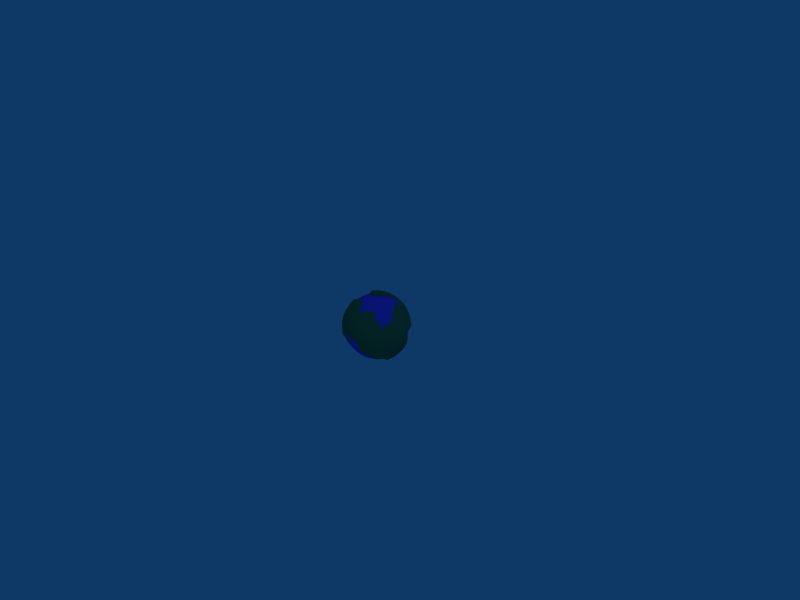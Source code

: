 # Source: mass.blend  (saved by Blender 2.49.2; exported with 4.5.12 LTS)
import bpy
from mathutils import Matrix  # noqa: F401  (used for matrix-valued properties, if any)

bpy.ops.wm.read_factory_settings(use_empty=True)
scene = bpy.context.scene
scene.name = 'Scene'

# ---- collections
col_collection_1 = bpy.data.collections.new('Collection 1'); scene.collection.children.link(col_collection_1)

# ---- materials (node trees are filled in below, after node groups)
mat_material_001 = bpy.data.materials.new('Material.001')
mat_material_001.alpha_threshold = 0.0
mat_material_001.diffuse_color = (0.1471, 0.494, 0.3184, 1.0)
mat_material_001.roughness = 0.5
mat_material_001.line_color = (0.0, 0.0, 0.0, 1.0)
mat_material_002 = bpy.data.materials.new('Material.002')
mat_material_002.alpha_threshold = 0.0
mat_material_002.diffuse_color = (0.2772, 0.2772, 0.9561, 1.0)
mat_material_002.roughness = 0.5
mat_material_002.line_color = (0.0, 0.0, 0.0, 1.0)

# ---- material node trees

# ---- world
world_world = bpy.data.worlds.new('World'); scene.world = world_world
world_world.color = (0.05656, 0.2208, 0.4)
world_world.use_sun_shadow = False
world_world.sun_shadow_jitter_overblur = 0.0
world_world.cycles.sampling_method = 'MANUAL'
world_world.cycles.sample_map_resolution = 256

# ---- cameras
cam_camera = bpy.data.cameras.new('Camera')
cam_camera.passepartout_alpha = 0.2
cam_camera.clip_end = 100.0
cam_camera.lens = 35.0
cam_camera.ortho_scale = 7.314
cam_camera.show_passepartout = False
cam_camera.show_safe_areas = True
cam_camera.dof.focus_distance = 0.0
cam_camera.dof.aperture_fstop = 128.0

# ---- lights
light_lamp = bpy.data.lights.new('Lamp', 'SPOT')
light_lamp.transmission_factor = 0.0
light_lamp.energy = 100.0
light_lamp.shadow_buffer_clip_start = 0.5
light_lamp.shadow_soft_size = 1.0
light_lamp.shadow_maximum_resolution = 0.006
light_lamp.use_absolute_resolution = True
light_lamp.cycles.use_multiple_importance_sampling = False
light_spot = bpy.data.lights.new('Spot', 'POINT')
light_spot.transmission_factor = 0.0
light_spot.cutoff_distance = 30.0
light_spot.energy = 100.0
light_spot.shadow_buffer_clip_start = 1.001
light_spot.shadow_soft_size = 1.0
light_spot.shadow_maximum_resolution = 0.006
light_spot.use_absolute_resolution = True
light_spot.cycles.use_multiple_importance_sampling = False

# ---- meshes
me_sphere = bpy.data.meshes.new('Sphere')
me_sphere.from_pydata([(0.196, 0.0, 1.99), (1.546, 0.0, 1.269), (0.1923, 0.03824, -1.99), (0.3827, 0.07612, -1.962), (0.5694, 0.1133, -1.914), (0.7507, 0.1493, -1.848), (1.007, 0.192, -1.913), (1.186, 0.2275, -1.804), (1.353, 0.2608, -1.677), (1.507, 0.2915, -1.535), (1.647, 0.3193, -1.378), (1.771, 0.344, -1.207), (1.878, 0.3652, -1.025), (1.967, 0.383, -0.8331), (2.037, 0.3969, -0.6333), (2.088, 0.407, -0.4274), (2.118, 0.413, -0.2174), (2.128, 0.4151, -0.005376), (2.118, 0.413, 0.2066), (2.088, 0.407, 0.4166), (2.037, 0.3969, 0.6225), (1.967, 0.383, 0.8224), (1.878, 0.3652, 1.014), (1.771, 0.344, 1.196), (1.647, 0.3193, 1.367), (1.387, 0.2759, 1.414), (1.244, 0.2475, 1.546), (1.09, 0.2168, 1.663), (0.9247, 0.1839, 1.764), (0.7507, 0.1493, 1.848), (0.5694, 0.1133, 1.914), (0.3827, 0.07612, 1.962), (0.1923, 0.03824, 1.99), (0.1811, 0.07502, 1.99), (0.3605, 0.1493, 1.962), (0.5364, 0.2222, 1.914), (0.7071, 0.2929, 1.848), (0.871, 0.3608, 1.764), (1.027, 0.4252, 1.663), (1.172, 0.4855, 1.546), (1.42, 0.5784, 1.524), (1.552, 0.6329, 1.367), (1.669, 0.6813, 1.196), (1.769, 0.7231, 1.014), (1.853, 0.7578, 0.8224), (1.919, 0.7852, 0.6225), (1.967, 0.8049, 0.4166), (1.839, 0.7617, 0.196), (1.848, 0.7654, -2.384e-07), (1.839, 0.7617, -0.196), (1.967, 0.8049, -0.4274), (1.919, 0.7852, -0.6333), (1.853, 0.7578, -0.8331), (1.769, 0.7231, -1.025), (1.669, 0.6813, -1.207), (1.552, 0.6329, -1.378), (1.42, 0.5784, -1.535), (1.275, 0.5182, -1.677), (1.117, 0.453, -1.804), (0.871, 0.3608, -1.764), (0.7071, 0.2929, -1.848), (0.5364, 0.2222, -1.914), (0.3605, 0.1493, -1.962), (0.1811, 0.07502, -1.99), (0.163, 0.1089, -1.99), (0.3244, 0.2168, -1.962), (0.4827, 0.3225, -1.914), (0.6364, 0.4252, -1.848), (0.7839, 0.5238, -1.764), (0.9239, 0.6173, -1.663), (1.055, 0.7049, -1.546), (1.176, 0.7857, -1.414), (1.285, 0.8589, -1.269), (1.502, 0.9923, -1.207), (1.593, 1.053, -1.025), (1.536, 1.027, -0.7654), (1.591, 1.063, -0.5806), (1.631, 1.09, -0.3902), (1.655, 1.106, -0.196), (1.663, 1.111, -2.384e-07), (1.797, 1.189, 0.2066), (1.771, 1.172, 0.4166), (1.728, 1.143, 0.6225), (1.669, 1.103, 0.8224), (1.593, 1.053, 1.014), (1.502, 0.9923, 1.196), (1.397, 0.922, 1.367), (1.279, 0.8428, 1.524), (1.055, 0.7049, 1.546), (0.9239, 0.6173, 1.663), (0.7839, 0.5238, 1.764), (0.6364, 0.4252, 1.848), (0.4827, 0.3225, 1.914), (0.3244, 0.2168, 1.962), (0.163, 0.1089, 1.99), (0.1386, 0.1386, 1.99), (0.2759, 0.2759, 1.962), (0.4105, 0.4105, 1.914), (0.5412, 0.5412, 1.848), (0.6667, 0.6667, 1.764), (0.7857, 0.7857, 1.663), (0.8972, 0.8972, 1.546), (1.0, 1.0, 1.414), (1.189, 1.175, 1.367), (1.279, 1.265, 1.196), (1.356, 1.342, 1.014), (1.42, 1.406, 0.8224), (1.471, 1.457, 0.6225), (1.507, 1.493, 0.4166), (1.529, 1.515, 0.2066), (1.536, 1.523, -0.005376), (1.407, 1.407, -0.196), (1.387, 1.387, -0.3902), (1.353, 1.353, -0.5806), (1.307, 1.307, -0.7654), (1.247, 1.247, -0.9428), (1.176, 1.176, -1.111), (1.093, 1.093, -1.269), (1.0, 1.0, -1.414), (0.8972, 0.8972, -1.546), (0.7857, 0.7857, -1.663), (0.6667, 0.6667, -1.764), (0.5412, 0.5412, -1.848), (0.4105, 0.4105, -1.914), (0.2759, 0.2759, -1.962), (0.1386, 0.1386, -1.99), (-1.135e-06, -1.135e-06, -2.0), (0.1089, 0.163, -1.99), (0.2168, 0.3244, -1.962), (0.3225, 0.4827, -1.914), (0.4252, 0.6364, -1.848), (0.5238, 0.7839, -1.764), (0.6173, 0.9239, -1.663), (0.7049, 1.055, -1.546), (0.7857, 1.176, -1.414), (0.8589, 1.285, -1.269), (0.9239, 1.383, -1.111), (0.9799, 1.467, -0.9428), (1.027, 1.536, -0.7654), (1.063, 1.591, -0.5806), (1.09, 1.631, -0.3902), (1.106, 1.655, -0.196), (1.111, 1.663, -2.384e-07), (1.203, 1.783, 0.2066), (1.186, 1.757, 0.4166), (1.157, 1.714, 0.6225), (1.117, 1.655, 0.8224), (1.067, 1.579, 1.014), (1.006, 1.488, 1.196), (0.8589, 1.285, 1.269), (0.7857, 1.176, 1.414), (0.7049, 1.055, 1.546), (0.6173, 0.9239, 1.663), (0.5238, 0.7839, 1.764), (0.4252, 0.6364, 1.848), (0.3225, 0.4827, 1.914), (0.2168, 0.3244, 1.962), (0.1089, 0.163, 1.99), (0.07502, 0.1811, 1.99), (0.1685, 0.383, 2.116), (0.2222, 0.5364, 1.914), (0.2929, 0.7071, 1.848), (0.3608, 0.871, 1.764), (0.4252, 1.027, 1.663), (0.4855, 1.172, 1.546), (0.5412, 1.307, 1.414), (0.6469, 1.538, 1.367), (0.6953, 1.655, 1.196), (0.737, 1.755, 1.014), (0.7717, 1.839, 0.8224), (0.7991, 1.905, 0.6225), (0.8189, 1.953, 0.4166), (0.7617, 1.839, 0.196), (0.7654, 1.848, -2.384e-07), (0.7617, 1.839, -0.196), (0.7507, 1.812, -0.3902), (0.7324, 1.768, -0.5806), (0.7071, 1.707, -0.7654), (0.737, 1.755, -1.025), (0.6953, 1.655, -1.207), (0.6469, 1.538, -1.378), (0.5412, 1.307, -1.414), (0.5321, 1.261, -1.677), (0.4252, 1.027, -1.663), (0.3608, 0.871, -1.764), (0.2929, 0.7071, -1.848), (0.2222, 0.5364, -1.914), (0.1493, 0.3605, -1.962), (0.07502, 0.1811, -1.99), (0.03824, 0.1923, -1.99), (0.07612, 0.3827, -1.962), (0.1133, 0.5694, -1.914), (0.1493, 0.7507, -1.848), (0.1839, 0.9247, -1.764), (0.2415, 1.172, -1.804), (0.2747, 1.339, -1.677), (0.3054, 1.493, -1.535), (0.3332, 1.633, -1.378), (0.3579, 1.757, -1.207), (0.3792, 1.864, -1.025), (0.3969, 1.953, -0.8331), (0.3734, 1.877, -0.5806), (0.3827, 1.924, -0.3902), (0.3883, 1.952, -0.196), (0.3902, 1.962, -2.384e-07), (0.427, 2.104, 0.2066), (0.4209, 2.074, 0.4166), (0.4108, 2.023, 0.6225), (0.3969, 1.953, 0.8224), (0.3792, 1.864, 1.014), (0.3579, 1.757, 1.196), (0.3332, 1.633, 1.367), (0.3054, 1.493, 1.524), (0.2747, 1.339, 1.667), (0.2168, 1.09, 1.663), (0.1839, 0.9247, 1.764), (0.1685, 0.8049, 1.993), (0.1295, 0.6089, 2.064), (0.08935, 0.407, 2.116), (0.04839, 0.201, 2.147), (0.007025, 0.2051, 2.147), (0.007025, 0.4151, 2.116), (0.007025, 0.621, 2.064), (0.007025, 0.8208, 1.993), (0.007024, 1.013, 1.902), (0.007024, 1.195, 1.793), (0.007025, 1.365, 1.667), (0.007025, 1.523, 1.524), (0.007024, 1.665, 1.367), (0.007024, 1.792, 1.196), (0.007025, 1.901, 1.014), (0.007025, 1.991, 0.8224), (0.007024, 2.063, 0.6225), (0.007024, 2.115, 0.4166), (0.007025, 2.146, 0.2066), (0.007024, 2.156, -0.005376), (2.98e-08, 1.99, -0.196), (-1.788e-07, 1.962, -0.3902), (-2.98e-08, 1.914, -0.5806), (0.007025, 1.991, -0.8331), (0.007024, 1.901, -1.025), (0.007025, 1.792, -1.207), (0.007024, 1.665, -1.378), (0.007024, 1.523, -1.535), (0.007024, 1.365, -1.677), (0.007025, 1.195, -1.804), (0.007024, 1.013, -1.913), (0.007025, 0.8208, -2.004), (-1.49e-08, 0.5806, -1.914), (-1.49e-08, 0.3902, -1.962), (-1.118e-08, 0.196, -1.99), (-0.03824, 0.1923, -1.99), (-0.07612, 0.3827, -1.962), (-0.1133, 0.5694, -1.914), (-0.1545, 0.8049, -2.004), (-0.1919, 0.9931, -1.913), (-0.2274, 1.172, -1.804), (-0.2607, 1.339, -1.677), (-0.2914, 1.493, -1.535), (-0.3192, 1.633, -1.378), (-0.3438, 1.757, -1.207), (-0.3651, 1.864, -1.025), (-0.3605, 1.812, -0.7654), (-0.3734, 1.877, -0.5806), (-0.3827, 1.924, -0.3902), (-0.3883, 1.952, -0.196), (-0.4149, 2.115, -0.005376), (-0.4129, 2.104, 0.2066), (-0.4068, 2.074, 0.4166), (-0.3968, 2.023, 0.6225), (-0.3828, 1.953, 0.8224), (-0.3651, 1.864, 1.014), (-0.3438, 1.757, 1.196), (-0.3192, 1.633, 1.367), (-0.2914, 1.493, 1.524), (-0.2607, 1.339, 1.667), (-0.2274, 1.172, 1.793), (-0.1919, 0.9931, 1.902), (-0.1545, 0.8049, 1.993), (-0.1155, 0.6089, 2.064), (-0.0753, 0.407, 2.116), (-0.03434, 0.201, 2.147), (-0.07411, 0.189, 2.147), (-0.1545, 0.383, 2.116), (-0.2333, 0.5732, 2.064), (-0.3097, 0.7578, 1.993), (-0.3832, 0.9351, 1.902), (-0.4528, 1.103, 1.793), (-0.5181, 1.261, 1.667), (-0.5783, 1.406, 1.524), (-0.6328, 1.538, 1.367), (-0.6812, 1.655, 1.196), (-0.723, 1.755, 1.014), (-0.7577, 1.839, 0.8224), (-0.7851, 1.905, 0.6225), (-0.8048, 1.953, 0.4166), (-0.8167, 1.982, 0.2066), (-0.8207, 1.991, -0.005376), (-0.7617, 1.839, -0.196), (-0.7507, 1.812, -0.3902), (-0.7324, 1.768, -0.5806), (-0.7071, 1.707, -0.7654), (-0.675, 1.63, -0.9428), (-0.6812, 1.655, -1.207), (-0.6328, 1.538, -1.378), (-0.5783, 1.406, -1.535), (-0.5181, 1.261, -1.677), (-0.4528, 1.103, -1.804), (-0.3832, 0.9351, -1.913), (-0.3097, 0.7578, -2.004), (-0.2222, 0.5364, -1.914), (-0.1493, 0.3605, -1.962), (-0.07502, 0.1811, -1.99), (-0.1089, 0.163, -1.99), (-0.2168, 0.3244, -1.962), (-0.3225, 0.4827, -1.914), (-0.4528, 0.6813, -2.004), (-0.5594, 0.8409, -1.913), (-0.6606, 0.9923, -1.804), (-0.7553, 1.134, -1.677), (-0.8427, 1.265, -1.535), (-0.9219, 1.383, -1.378), (-0.9921, 1.488, -1.207), (-0.9799, 1.467, -0.9428), (-1.027, 1.536, -0.7654), (-1.063, 1.591, -0.5806), (-1.09, 1.631, -0.3902), (-1.189, 1.783, -0.2174), (-1.195, 1.792, -0.005376), (-1.189, 1.783, 0.2066), (-1.172, 1.757, 0.4166), (-1.143, 1.714, 0.6225), (-1.103, 1.655, 0.8224), (-1.053, 1.579, 1.014), (-0.9921, 1.488, 1.196), (-0.9219, 1.383, 1.367), (-0.8427, 1.265, 1.524), (-0.7553, 1.134, 1.667), (-0.6606, 0.9923, 1.793), (-0.5594, 0.8409, 1.902), (-0.4528, 0.6813, 1.993), (-0.3418, 0.5152, 2.064), (-0.2274, 0.344, 2.116), (-0.1108, 0.1694, 2.147), (-0.1429, 0.143, 2.147), (-0.2914, 0.2915, 2.116), (-0.437, 0.4371, 2.064), (-0.5783, 0.5784, 1.993), (-0.714, 0.7141, 1.902), (-0.8427, 0.8428, 1.793), (-0.8972, 0.8972, 1.546), (-1.0, 1.0, 1.414), (-1.093, 1.093, 1.269), (-1.176, 1.176, 1.111), (-1.247, 1.247, 0.9428), (-1.307, 1.307, 0.7654), (-1.457, 1.457, 0.6225), (-1.493, 1.493, 0.4166), (-1.515, 1.515, 0.2066), (-1.522, 1.523, -0.005376), (-1.515, 1.515, -0.2174), (-1.387, 1.387, -0.3902), (-1.353, 1.353, -0.5806), (-1.307, 1.307, -0.7654), (-1.247, 1.247, -0.9428), (-1.265, 1.265, -1.207), (-1.175, 1.175, -1.378), (-1.074, 1.075, -1.535), (-0.9632, 0.9634, -1.677), (-0.8427, 0.8428, -1.804), (-0.714, 0.7141, -1.913), (-0.5783, 0.5784, -2.004), (-0.4105, 0.4105, -1.914), (-0.2759, 0.2759, -1.962), (-0.1386, 0.1386, -1.99), (-0.163, 0.1089, -1.99), (-0.3244, 0.2168, -1.962), (-0.4827, 0.3225, -1.914), (-0.6812, 0.453, -2.004), (-0.8408, 0.5596, -1.913), (-0.9921, 0.6607, -1.804), (-1.134, 0.7554, -1.677), (-1.265, 0.8428, -1.535), (-1.383, 0.922, -1.378), (-1.383, 0.9239, -1.111), (-1.467, 0.9799, -0.9428), (-1.536, 1.027, -0.7654), (-1.591, 1.063, -0.5806), (-1.631, 1.09, -0.3902), (-1.783, 1.189, -0.2174), (-1.791, 1.195, -0.005376), (-1.783, 1.189, 0.2066), (-1.757, 1.172, 0.4166), (-1.714, 1.143, 0.6225), (-1.655, 1.103, 0.8224), (-1.467, 0.9799, 0.9428), (-1.383, 0.9239, 1.111), (-1.285, 0.8589, 1.269), (-1.176, 0.7857, 1.414), (-1.055, 0.7049, 1.546), (-0.9239, 0.6173, 1.663), (-0.8408, 0.5596, 1.902), (-0.6812, 0.453, 1.993), (-0.515, 0.3419, 2.064), (-0.3438, 0.2275, 2.116), (-0.1693, 0.1109, 2.147), (-0.1888, 0.07423, 2.147), (-0.3828, 0.1546, 2.116), (-0.5731, 0.2334, 2.064), (-0.7577, 0.3099, 1.993), (-0.871, 0.3608, 1.764), (-1.027, 0.4252, 1.663), (-1.172, 0.4855, 1.546), (-1.307, 0.5412, 1.414), (-1.428, 0.5916, 1.269), (-1.655, 0.6813, 1.196), (-1.755, 0.7231, 1.014), (-1.839, 0.7578, 0.8224), (-1.905, 0.7852, 0.6225), (-1.953, 0.8049, 0.4166), (-1.982, 0.8168, 0.2066), (-1.991, 0.8208, -0.005376), (-1.982, 0.8168, -0.2174), (-1.812, 0.7507, -0.3902), (-1.768, 0.7324, -0.5806), (-1.707, 0.7071, -0.7654), (-1.63, 0.675, -0.9428), (-1.655, 0.6813, -1.207), (-1.538, 0.6329, -1.378), (-1.406, 0.5784, -1.535), (-1.261, 0.5182, -1.677), (-1.103, 0.453, -1.804), (-0.935, 0.3833, -1.913), (-0.7071, 0.2929, -1.848), (-0.5364, 0.2222, -1.914), (-0.3605, 0.1493, -1.962), (-0.1811, 0.07502, -1.99), (-0.1923, 0.03824, -1.99), (-0.3827, 0.07612, -1.962), (-0.5694, 0.1133, -1.914), (-0.7507, 0.1493, -1.848), (-0.993, 0.192, -1.913), (-1.172, 0.2275, -1.804), (-1.339, 0.2608, -1.677), (-1.493, 0.2915, -1.535), (-1.633, 0.3193, -1.378), (-1.757, 0.344, -1.207), (-1.864, 0.3652, -1.025), (-1.953, 0.383, -0.8331), (-2.023, 0.3969, -0.6333), (-2.074, 0.407, -0.4274), (-2.104, 0.413, -0.2174), (-2.114, 0.4151, -0.005376), (-2.104, 0.413, 0.2066), (-2.074, 0.407, 0.4166), (-2.023, 0.3969, 0.6225), (-1.953, 0.383, 0.8224), (-1.864, 0.3652, 1.014), (-1.757, 0.344, 1.196), (-1.633, 0.3193, 1.367), (-1.387, 0.2759, 1.414), (-1.244, 0.2475, 1.546), (-1.09, 0.2168, 1.663), (-0.9247, 0.1839, 1.764), (-0.7507, 0.1493, 1.848), (-0.5694, 0.1133, 1.914), (-0.4068, 0.07542, 2.116), (-0.2009, 0.03446, 2.147), (-0.196, -1.863e-08, 1.99), (-0.3902, -1.49e-08, 1.962), (-0.5806, -5.215e-08, 1.914), (-0.7654, -1.043e-07, 1.848), (-0.9428, -1.192e-07, 1.764), (-1.111, -1.937e-07, 1.663), (-1.269, -2.98e-08, 1.546), (-1.414, -2.98e-08, 1.414), (-1.546, -2.086e-07, 1.269), (-1.791, -0.006901, 1.196), (-1.901, -0.006901, 1.014), (-1.991, -0.006901, 0.8224), (-2.063, -0.006901, 0.6225), (-2.114, -0.006901, 0.4166), (-2.146, -0.006901, 0.2066), (-2.156, -0.006901, -0.005376), (-2.146, -0.006901, -0.2174), (-2.114, -0.006901, -0.4274), (-2.063, -0.006901, -0.6333), (-1.991, -0.006901, -0.8331), (-1.901, -0.006901, -1.025), (-1.791, -0.006901, -1.207), (-1.665, -0.006901, -1.378), (-1.522, -0.006901, -1.535), (-1.365, -0.006901, -1.677), (-1.195, -0.006901, -1.804), (-1.013, -0.006901, -1.913), (-0.7654, -5.96e-08, -1.848), (-0.5806, -5.96e-08, -1.914), (-0.3902, -4.47e-08, -1.962), (-0.196, -2.98e-08, -1.99), (-0.1923, -0.03824, -1.99), (-0.3827, -0.07612, -1.962), (-0.5694, -0.1133, -1.914), (-0.8048, -0.1684, -2.004), (-0.993, -0.2058, -1.913), (-1.172, -0.2413, -1.804), (-1.339, -0.2746, -1.677), (-1.493, -0.3053, -1.535), (-1.633, -0.3331, -1.378), (-1.757, -0.3578, -1.207), (-1.864, -0.379, -1.025), (-1.953, -0.3968, -0.8331), (-2.023, -0.4107, -0.6333), (-2.074, -0.4208, -0.4274), (-2.104, -0.4268, -0.2174), (-2.114, -0.4289, -0.005376), (-2.104, -0.4268, 0.2066), (-2.074, -0.4208, 0.4166), (-2.023, -0.4107, 0.6225), (-1.953, -0.3968, 0.8224), (-1.73, -0.3441, 0.9428), (-1.631, -0.3244, 1.111), (-1.516, -0.3016, 1.269), (-1.387, -0.2759, 1.414), (-1.244, -0.2475, 1.546), (-1.09, -0.2168, 1.663), (-0.9247, -0.1839, 1.764), (-0.7507, -0.1493, 1.848), (-0.5694, -0.1133, 1.914), (-0.3827, -0.07612, 1.962), (-0.1923, -0.03824, 1.99), (-0.1811, -0.07502, 1.99), (-0.3605, -0.1493, 1.962), (-0.5364, -0.2222, 1.914), (-0.7071, -0.2929, 1.848), (-0.871, -0.3608, 1.764), (-1.027, -0.4252, 1.663), (-1.172, -0.4855, 1.546), (-1.307, -0.5412, 1.414), (-1.428, -0.5916, 1.269), (-1.536, -0.6364, 1.111), (-1.63, -0.675, 0.9428), (-1.707, -0.7071, 0.7654), (-1.768, -0.7324, 0.5806), (-1.953, -0.8187, 0.4166), (-1.982, -0.8306, 0.2066), (-1.991, -0.8346, -0.005376), (-1.982, -0.8306, -0.2174), (-1.953, -0.8187, -0.4274), (-1.905, -0.799, -0.6333), (-1.839, -0.7716, -0.8331), (-1.755, -0.7369, -1.025), (-1.655, -0.6951, -1.207), (-1.538, -0.6467, -1.378), (-1.406, -0.5922, -1.535), (-1.261, -0.532, -1.677), (-1.103, -0.4668, -1.804), (-0.871, -0.3608, -1.764), (-0.7577, -0.3237, -2.004), (-0.5364, -0.2222, -1.914), (-0.3605, -0.1493, -1.962), (-0.1811, -0.07502, -1.99), (-0.163, -0.1089, -1.99), (-0.3244, -0.2168, -1.962), (-0.4827, -0.3225, -1.914), (-0.6812, -0.4668, -2.004), (-0.7839, -0.5238, -1.764), (-0.9239, -0.6173, -1.663), (-1.134, -0.7692, -1.677), (-1.265, -0.8566, -1.535), (-1.383, -0.9358, -1.378), (-1.488, -1.006, -1.207), (-1.579, -1.067, -1.025), (-1.655, -1.117, -0.8331), (-1.714, -1.157, -0.6333), (-1.757, -1.185, -0.4274), (-1.783, -1.203, -0.2174), (-1.791, -1.209, -0.005376), (-1.783, -1.203, 0.2066), (-1.757, -1.185, 0.4166), (-1.591, -1.063, 0.5806), (-1.536, -1.027, 0.7654), (-1.467, -0.9799, 0.9428), (-1.383, -0.9239, 1.111), (-1.383, -0.9358, 1.367), (-1.265, -0.8566, 1.524), (-1.134, -0.7692, 1.667), (-0.9239, -0.6173, 1.663), (-0.7839, -0.5238, 1.764), (-0.6364, -0.4252, 1.848), (-0.4827, -0.3225, 1.914), (-0.3244, -0.2168, 1.962), (-0.163, -0.1089, 1.99), (-0.1386, -0.1386, 1.99), (-0.2759, -0.2759, 1.962), (-0.4105, -0.4105, 1.914), (-0.5412, -0.5412, 1.848), (-0.6667, -0.6667, 1.764), (-0.8427, -0.8566, 1.793), (-0.9632, -0.9772, 1.667), (-1.074, -1.088, 1.524), (-1.175, -1.189, 1.367), (-1.265, -1.279, 1.196), (-1.342, -1.356, 1.014), (-1.406, -1.42, 0.8224), (-1.457, -1.47, 0.6225), (-1.493, -1.507, 0.4166), (-1.515, -1.529, 0.2066), (-1.522, -1.536, -0.005376), (-1.515, -1.529, -0.2174), (-1.493, -1.507, -0.4274), (-1.457, -1.47, -0.6333), (-1.406, -1.42, -0.8331), (-1.342, -1.356, -1.025), (-1.265, -1.279, -1.207), (-1.175, -1.189, -1.378), (-1.074, -1.088, -1.535), (-0.9632, -0.9772, -1.677), (-0.7857, -0.7857, -1.663), (-0.714, -0.7279, -1.913), (-0.5412, -0.5412, -1.848), (-0.4105, -0.4105, -1.914), (-0.2759, -0.2759, -1.962), (-0.1386, -0.1386, -1.99), (-0.1089, -0.163, -1.99), (-0.2168, -0.3244, -1.962), (-0.3225, -0.4827, -1.914), (-0.4252, -0.6364, -1.848), (-0.5238, -0.7839, -1.764), (-0.6173, -0.9239, -1.663), (-0.7049, -1.055, -1.546), (-0.7857, -1.176, -1.414), (-0.8589, -1.285, -1.269), (-0.9239, -1.383, -1.111), (-0.9799, -1.467, -0.9428), (-1.027, -1.536, -0.7654), (-1.063, -1.591, -0.5806), (-1.172, -1.771, -0.4274), (-1.189, -1.797, -0.2174), (-1.195, -1.805, -0.005376), (-1.189, -1.797, 0.2066), (-1.172, -1.771, 0.4166), (-1.143, -1.728, 0.6225), (-1.103, -1.668, 0.8224), (-1.053, -1.593, 1.014), (-0.9921, -1.502, 1.196), (-0.9219, -1.397, 1.367), (-0.8427, -1.279, 1.524), (-0.7553, -1.148, 1.667), (-0.6606, -1.006, 1.793), (-0.5238, -0.7839, 1.764), (-0.4252, -0.6364, 1.848), (-0.3225, -0.4827, 1.914), (-0.2168, -0.3244, 1.962), (-0.1089, -0.163, 1.99), (-0.07502, -0.1811, 1.99), (-0.1493, -0.3605, 1.962), (-0.2222, -0.5364, 1.914), (-0.2929, -0.7071, 1.848), (-0.3608, -0.871, 1.764), (-0.4528, -1.117, 1.793), (-0.5181, -1.275, 1.667), (-0.5783, -1.42, 1.524), (-0.6328, -1.552, 1.367), (-0.6812, -1.668, 1.196), (-0.723, -1.769, 1.014), (-0.7577, -1.853, 0.8224), (-0.7851, -1.919, 0.6225), (-0.8048, -1.967, 0.4166), (-0.8167, -1.996, 0.2066), (-0.7654, -1.848, -2.384e-07), (-0.7617, -1.839, -0.196), (-0.7507, -1.812, -0.3902), (-0.7324, -1.768, -0.5806), (-0.7071, -1.707, -0.7654), (-0.675, -1.63, -0.9428), (-0.6364, -1.536, -1.111), (-0.5916, -1.428, -1.269), (-0.5412, -1.307, -1.414), (-0.4855, -1.172, -1.546), (-0.4252, -1.027, -1.663), (-0.3608, -0.871, -1.764), (-0.2929, -0.7071, -1.848), (-0.2222, -0.5364, -1.914), (-0.1493, -0.3605, -1.962), (-0.07502, -0.1811, -1.99), (-0.03824, -0.1923, -1.99), (-0.07612, -0.3827, -1.962), (-0.1133, -0.5694, -1.914), (-0.1493, -0.7507, -1.848), (-0.1839, -0.9247, -1.764), (-0.2168, -1.09, -1.663), (-0.2475, -1.244, -1.546), (-0.2759, -1.387, -1.414), (-0.3016, -1.516, -1.269), (-0.3244, -1.631, -1.111), (-0.3441, -1.73, -0.9428), (-0.3605, -1.812, -0.7654), (-0.3734, -1.877, -0.5806), (-0.3827, -1.924, -0.3902), (-0.3883, -1.952, -0.196), (-0.3902, -1.962, -2.384e-07), (-0.3883, -1.952, 0.196), (-0.4068, -2.088, 0.4166), (-0.3968, -2.037, 0.6225), (-0.3828, -1.967, 0.8224), (-0.3651, -1.878, 1.014), (-0.3438, -1.771, 1.196), (-0.3192, -1.647, 1.367), (-0.2914, -1.507, 1.524), (-0.2607, -1.353, 1.667), (-0.2168, -1.09, 1.663), (-0.1839, -0.9247, 1.764), (-0.1493, -0.7507, 1.848), (-0.1133, -0.5694, 1.914), (-0.07612, -0.3827, 1.962), (-0.03824, -0.1923, 1.99), (0.0, 0.0, 2.0), (3.725e-08, -0.196, 1.99), (3.725e-08, -0.3902, 1.962), (1.043e-07, -0.5806, 1.914), (1.043e-07, -0.7654, 1.848), (1.937e-07, -0.9428, 1.764), (2.98e-07, -1.111, 1.663), (1.192e-07, -1.269, 1.546), (5.96e-08, -1.414, 1.414), (2.682e-07, -1.546, 1.269), (0.007025, -1.805, 1.196), (0.007025, -1.914, 1.014), (0.007025, -2.005, 0.8224), (0.007025, -2.077, 0.6225), (0.007025, -2.128, 0.4166), (0.007025, -2.159, 0.2066), (0.007026, -2.17, -0.005376), (3.278e-07, -1.99, -0.196), (5.364e-07, -1.962, -0.3902), (1.192e-07, -1.914, -0.5806), (2.682e-07, -1.848, -0.7654), (2.384e-07, -1.764, -0.9428), (2.384e-07, -1.663, -1.111), (4.172e-07, -1.546, -1.269), (1.788e-07, -1.414, -1.414), (3.576e-07, -1.269, -1.546), (1.937e-07, -1.111, -1.663), (1.043e-07, -0.9428, -1.764), (8.941e-08, -0.7654, -1.848), (8.196e-08, -0.5806, -1.914), (8.196e-08, -0.3902, -1.962), (4.47e-08, -0.196, -1.99), (0.03824, -0.1923, -1.99), (0.07612, -0.3827, -1.962), (0.1133, -0.5694, -1.914), (0.1493, -0.7507, -1.848), (0.1839, -0.9247, -1.764), (0.2168, -1.09, -1.663), (0.2475, -1.244, -1.546), (0.2759, -1.387, -1.414), (0.3016, -1.516, -1.269), (0.3244, -1.631, -1.111), (0.3441, -1.73, -0.9428), (0.3605, -1.812, -0.7654), (0.3734, -1.877, -0.5806), (0.3827, -1.924, -0.3902), (0.3883, -1.952, -0.196), (0.429, -2.128, -0.005376), (0.427, -2.118, 0.2066), (0.4209, -2.088, 0.4166), (0.4108, -2.037, 0.6225), (0.3969, -1.967, 0.8224), (0.3792, -1.878, 1.014), (0.3579, -1.771, 1.196), (0.3332, -1.647, 1.367), (0.2759, -1.387, 1.414), (0.2475, -1.244, 1.546), (0.2168, -1.09, 1.663), (0.1839, -0.9247, 1.764), (0.1493, -0.7507, 1.848), (0.1133, -0.5694, 1.914), (0.07612, -0.3827, 1.962), (0.03824, -0.1923, 1.99), (0.07502, -0.1811, 1.99), (0.1493, -0.3605, 1.962), (0.2222, -0.5364, 1.914), (0.2929, -0.7071, 1.848), (0.3608, -0.871, 1.764), (0.4252, -1.027, 1.663), (0.4855, -1.172, 1.546), (0.5923, -1.42, 1.524), (0.6469, -1.552, 1.367), (0.6953, -1.668, 1.196), (0.737, -1.769, 1.014), (0.7717, -1.853, 0.8224), (0.7991, -1.919, 0.6225), (0.8189, -1.967, 0.4166), (0.8308, -1.996, 0.2066), (0.8348, -2.005, -0.005376), (0.8308, -1.996, -0.2174), (0.8189, -1.967, -0.4274), (0.7991, -1.919, -0.6333), (0.7717, -1.853, -0.8331), (0.675, -1.63, -0.9428), (0.6364, -1.536, -1.111), (0.5916, -1.428, -1.269), (0.5412, -1.307, -1.414), (0.4855, -1.172, -1.546), (0.4252, -1.027, -1.663), (0.3608, -0.871, -1.764), (0.2929, -0.7071, -1.848), (0.2222, -0.5364, -1.914), (0.1493, -0.3605, -1.962), (0.07502, -0.1811, -1.99), (0.1089, -0.163, -1.99), (0.2168, -0.3244, -1.962), (0.3225, -0.4827, -1.914), (0.4252, -0.6364, -1.848), (0.5238, -0.7839, -1.764), (0.6173, -0.9239, -1.663), (0.7049, -1.055, -1.546), (0.7857, -1.176, -1.414), (0.8589, -1.285, -1.269), (0.9239, -1.383, -1.111), (1.067, -1.593, -1.025), (1.117, -1.668, -0.8331), (1.157, -1.728, -0.6333), (1.186, -1.771, -0.4274), (1.203, -1.797, -0.2174), (1.209, -1.805, -0.005376), (1.203, -1.797, 0.2066), (1.186, -1.771, 0.4166), (1.157, -1.728, 0.6225), (1.117, -1.668, 0.8224), (1.067, -1.593, 1.014), (1.006, -1.502, 1.196), (0.9359, -1.397, 1.367), (0.8567, -1.279, 1.524), (0.7049, -1.055, 1.546), (0.6173, -0.9239, 1.663), (0.5238, -0.7839, 1.764), (0.4252, -0.6364, 1.848), (0.3225, -0.4827, 1.914), (0.2168, -0.3244, 1.962), (0.1089, -0.163, 1.99), (0.1386, -0.1386, 1.99), (0.2759, -0.2759, 1.962), (0.4105, -0.4105, 1.914), (0.5412, -0.5412, 1.848), (0.6667, -0.6667, 1.764), (0.7857, -0.7857, 1.663), (0.8972, -0.8972, 1.546), (1.0, -1.0, 1.414), (1.093, -1.093, 1.269), (1.176, -1.176, 1.111), (1.356, -1.356, 1.014), (1.42, -1.42, 0.8224), (1.471, -1.47, 0.6225), (1.507, -1.507, 0.4166), (1.529, -1.529, 0.2066), (1.536, -1.536, -0.005376), (1.529, -1.529, -0.2174), (1.507, -1.507, -0.4274), (1.471, -1.47, -0.6333), (1.42, -1.42, -0.8331), (1.356, -1.356, -1.025), (1.279, -1.279, -1.207), (1.189, -1.189, -1.378), (1.0, -1.0, -1.414), (0.8972, -0.8972, -1.546), (0.7857, -0.7857, -1.663), (0.6667, -0.6667, -1.764), (0.5412, -0.5412, -1.848), (0.4105, -0.4105, -1.914), (0.2759, -0.2759, -1.962), (0.1386, -0.1386, -1.99), (0.163, -0.1089, -1.99), (0.3244, -0.2168, -1.962), (0.4827, -0.3225, -1.914), (0.6364, -0.4252, -1.848), (0.7839, -0.5238, -1.764), (0.9239, -0.6173, -1.663), (1.055, -0.7049, -1.546), (1.176, -0.7857, -1.414), (1.397, -0.9358, -1.378), (1.502, -1.006, -1.207), (1.593, -1.067, -1.025), (1.669, -1.117, -0.8331), (1.728, -1.157, -0.6333), (1.771, -1.185, -0.4274), (1.797, -1.203, -0.2174), (1.805, -1.209, -0.005376), (1.797, -1.203, 0.2066), (1.771, -1.185, 0.4166), (1.591, -1.063, 0.5806), (1.536, -1.027, 0.7654), (1.467, -0.9799, 0.9428), (1.383, -0.9239, 1.111), (1.285, -0.8589, 1.269), (1.176, -0.7857, 1.414), (1.055, -0.7049, 1.546), (0.9239, -0.6173, 1.663), (0.7839, -0.5238, 1.764), (0.6364, -0.4252, 1.848), (0.4827, -0.3225, 1.914), (0.3244, -0.2168, 1.962), (0.163, -0.1089, 1.99), (0.1811, -0.07502, 1.99), (0.3605, -0.1493, 1.962), (0.5364, -0.2222, 1.914), (0.7071, -0.2929, 1.848), (0.871, -0.3608, 1.764), (1.027, -0.4252, 1.663), (1.172, -0.4855, 1.546), (1.307, -0.5412, 1.414), (1.428, -0.5916, 1.269), (1.536, -0.6364, 1.111), (1.63, -0.675, 0.9428), (1.707, -0.7071, 0.7654), (1.919, -0.799, 0.6225), (1.967, -0.8187, 0.4166), (1.996, -0.8306, 0.2066), (2.005, -0.8346, -0.005376), (1.996, -0.8306, -0.2174), (1.967, -0.8187, -0.4274), (1.919, -0.799, -0.6333), (1.853, -0.7716, -0.8331), (1.769, -0.7369, -1.025), (1.669, -0.6951, -1.207), (1.552, -0.6467, -1.378), (1.307, -0.5412, -1.414), (1.172, -0.4855, -1.546), (1.027, -0.4252, -1.663), (0.871, -0.3608, -1.764), (0.7071, -0.2929, -1.848), (0.5364, -0.2222, -1.914), (0.3605, -0.1493, -1.962), (0.1811, -0.07502, -1.99), (0.1923, -0.03824, -1.99), (0.3827, -0.07612, -1.962), (0.5694, -0.1133, -1.914), (0.7507, -0.1493, -1.848), (0.9247, -0.1839, -1.764), (1.186, -0.2413, -1.804), (1.353, -0.2746, -1.677), (1.507, -0.3053, -1.535), (1.516, -0.3016, -1.269), (1.771, -0.3578, -1.207), (1.878, -0.379, -1.025), (1.967, -0.3968, -0.8331), (2.037, -0.4107, -0.6333), (2.088, -0.4208, -0.4274), (2.118, -0.4268, -0.2174), (2.128, -0.4289, -0.005376), (2.118, -0.4268, 0.2066), (2.088, -0.4208, 0.4166), (2.037, -0.4107, 0.6225), (1.967, -0.3968, 0.8224), (1.73, -0.3441, 0.9428), (1.631, -0.3244, 1.111), (1.516, -0.3016, 1.269), (1.387, -0.2759, 1.414), (1.244, -0.2475, 1.546), (1.09, -0.2168, 1.663), (0.9247, -0.1839, 1.764), (0.7507, -0.1493, 1.848), (0.5694, -0.1133, 1.914), (0.3827, -0.07612, 1.962), (0.1923, -0.03824, 1.99), (0.3902, 2.98e-08, 1.962), (0.5806, 1.341e-07, 1.914), (0.7654, 1.341e-07, 1.848), (0.9428, 1.788e-07, 1.764), (1.111, 4.321e-07, 1.663), (1.269, 1.937e-07, 1.546), (1.414, 1.788e-07, 1.414), (1.663, 4.47e-07, 1.111), (1.915, -0.0069, 1.014), (2.005, -0.006901, 0.8224), (2.077, -0.0069, 0.6225), (2.128, -0.0069, 0.4166), (2.16, -0.0069, 0.2066), (2.17, -0.0069, -0.005376), (2.16, -0.0069, -0.2174), (2.128, -0.0069, -0.4274), (2.077, -0.0069, -0.6333), (2.005, -0.0069, -0.8331), (1.915, -0.0069, -1.025), (1.805, -0.0069, -1.207), (1.679, -0.0069, -1.378), (1.536, -0.0069, -1.535), (1.379, -0.0069, -1.677), (1.209, -0.0069, -1.804), (1.027, -0.0069, -1.913), (0.7654, 8.941e-08, -1.848), (0.5806, 1.416e-07, -1.914), (0.3902, 1.416e-07, -1.962), (0.196, 4.47e-08, -1.99)], [], [(126, 2, 993), (993, 2, 3, 992), (992, 3, 4, 991), (991, 4, 5, 990), (990, 5, 6, 989), (989, 6, 7, 988), (988, 7, 8, 987), (987, 8, 9, 986), (986, 9, 10, 985), (985, 10, 11, 984), (984, 11, 12, 983), (983, 12, 13, 982), (982, 13, 14, 981), (981, 14, 15, 980), (980, 15, 16, 979), (979, 16, 17, 978), (978, 17, 18, 977), (977, 18, 19, 976), (976, 19, 20, 975), (975, 20, 21, 974), (974, 21, 22, 973), (973, 22, 23, 972), (972, 23, 24, 1), (1, 24, 25, 971), (971, 25, 26, 970), (970, 26, 27, 969), (969, 27, 28, 968), (968, 28, 29, 967), (967, 29, 30, 966), (966, 30, 31, 965), (32, 0, 965, 31), (0, 32, 716), (32, 33, 716), (31, 34, 33, 32), (30, 35, 34, 31), (29, 36, 35, 30), (28, 37, 36, 29), (27, 38, 37, 28), (26, 39, 38, 27), (25, 40, 39, 26), (24, 41, 40, 25), (23, 42, 41, 24), (22, 43, 42, 23), (21, 44, 43, 22), (20, 45, 44, 21), (19, 46, 45, 20), (18, 47, 46, 19), (17, 48, 47, 18), (16, 49, 48, 17), (15, 50, 49, 16), (14, 51, 50, 15), (13, 52, 51, 14), (12, 53, 52, 13), (11, 54, 53, 12), (10, 55, 54, 11), (9, 56, 55, 10), (8, 57, 56, 9), (7, 58, 57, 8), (6, 59, 58, 7), (5, 60, 59, 6), (4, 61, 60, 5), (3, 62, 61, 4), (2, 63, 62, 3), (126, 63, 2), (126, 64, 63), (63, 64, 65, 62), (62, 65, 66, 61), (61, 66, 67, 60), (60, 67, 68, 59), (59, 68, 69, 58), (58, 69, 70, 57), (57, 70, 71, 56), (56, 71, 72, 55), (55, 72, 73, 54), (54, 73, 74, 53), (53, 74, 75, 52), (52, 75, 76, 51), (51, 76, 77, 50), (50, 77, 78, 49), (49, 78, 79, 48), (48, 79, 80, 47), (47, 80, 81, 46), (46, 81, 82, 45), (45, 82, 83, 44), (44, 83, 84, 43), (43, 84, 85, 42), (42, 85, 86, 41), (41, 86, 87, 40), (40, 87, 88, 39), (39, 88, 89, 38), (38, 89, 90, 37), (37, 90, 91, 36), (36, 91, 92, 35), (35, 92, 93, 34), (34, 93, 94, 33), (33, 94, 716), (94, 95, 716), (93, 96, 95, 94), (92, 97, 96, 93), (91, 98, 97, 92), (90, 99, 98, 91), (89, 100, 99, 90), (88, 101, 100, 89), (87, 102, 101, 88), (86, 103, 102, 87), (85, 104, 103, 86), (84, 105, 104, 85), (83, 106, 105, 84), (82, 107, 106, 83), (81, 108, 107, 82), (80, 109, 108, 81), (79, 110, 109, 80), (78, 111, 110, 79), (77, 112, 111, 78), (76, 113, 112, 77), (75, 114, 113, 76), (74, 115, 114, 75), (73, 116, 115, 74), (72, 117, 116, 73), (71, 118, 117, 72), (70, 119, 118, 71), (69, 120, 119, 70), (68, 121, 120, 69), (67, 122, 121, 68), (66, 123, 122, 67), (65, 124, 123, 66), (64, 125, 124, 65), (126, 125, 64), (126, 127, 125), (125, 127, 128, 124), (124, 128, 129, 123), (123, 129, 130, 122), (122, 130, 131, 121), (121, 131, 132, 120), (120, 132, 133, 119), (119, 133, 134, 118), (118, 134, 135, 117), (117, 135, 136, 116), (116, 136, 137, 115), (115, 137, 138, 114), (114, 138, 139, 113), (113, 139, 140, 112), (112, 140, 141, 111), (111, 141, 142, 110), (110, 142, 143, 109), (109, 143, 144, 108), (108, 144, 145, 107), (107, 145, 146, 106), (106, 146, 147, 105), (105, 147, 148, 104), (104, 148, 149, 103), (103, 149, 150, 102), (102, 150, 151, 101), (101, 151, 152, 100), (100, 152, 153, 99), (99, 153, 154, 98), (98, 154, 155, 97), (97, 155, 156, 96), (96, 156, 157, 95), (95, 157, 716), (157, 158, 716), (156, 159, 158, 157), (155, 160, 159, 156), (154, 161, 160, 155), (153, 162, 161, 154), (152, 163, 162, 153), (151, 164, 163, 152), (150, 165, 164, 151), (149, 166, 165, 150), (148, 167, 166, 149), (147, 168, 167, 148), (146, 169, 168, 147), (145, 170, 169, 146), (144, 171, 170, 145), (143, 172, 171, 144), (142, 173, 172, 143), (141, 174, 173, 142), (140, 175, 174, 141), (139, 176, 175, 140), (138, 177, 176, 139), (137, 178, 177, 138), (136, 179, 178, 137), (135, 180, 179, 136), (134, 181, 180, 135), (133, 182, 181, 134), (132, 183, 182, 133), (131, 184, 183, 132), (130, 185, 184, 131), (129, 186, 185, 130), (128, 187, 186, 129), (127, 188, 187, 128), (126, 188, 127), (126, 189, 188), (188, 189, 190, 187), (187, 190, 191, 186), (186, 191, 192, 185), (185, 192, 193, 184), (184, 193, 194, 183), (183, 194, 195, 182), (182, 195, 196, 181), (181, 196, 197, 180), (180, 197, 198, 179), (179, 198, 199, 178), (178, 199, 200, 177), (177, 200, 201, 176), (176, 201, 202, 175), (175, 202, 203, 174), (174, 203, 204, 173), (173, 204, 205, 172), (172, 205, 206, 171), (171, 206, 207, 170), (170, 207, 208, 169), (169, 208, 209, 168), (168, 209, 210, 167), (167, 210, 211, 166), (166, 211, 212, 165), (165, 212, 213, 164), (164, 213, 214, 163), (163, 214, 215, 162), (162, 215, 216, 161), (161, 216, 217, 160), (160, 217, 218, 159), (159, 218, 219, 158), (158, 219, 716), (219, 220, 716), (218, 221, 220, 219), (217, 222, 221, 218), (216, 223, 222, 217), (215, 224, 223, 216), (214, 225, 224, 215), (213, 226, 225, 214), (212, 227, 226, 213), (211, 228, 227, 212), (210, 229, 228, 211), (209, 230, 229, 210), (208, 231, 230, 209), (207, 232, 231, 208), (206, 233, 232, 207), (205, 234, 233, 206), (204, 235, 234, 205), (203, 236, 235, 204), (202, 237, 236, 203), (201, 238, 237, 202), (200, 239, 238, 201), (199, 240, 239, 200), (198, 241, 240, 199), (197, 242, 241, 198), (196, 243, 242, 197), (195, 244, 243, 196), (194, 245, 244, 195), (193, 246, 245, 194), (192, 247, 246, 193), (191, 248, 247, 192), (190, 249, 248, 191), (189, 250, 249, 190), (126, 250, 189), (126, 251, 250), (250, 251, 252, 249), (249, 252, 253, 248), (248, 253, 254, 247), (247, 254, 255, 246), (246, 255, 256, 245), (245, 256, 257, 244), (244, 257, 258, 243), (243, 258, 259, 242), (242, 259, 260, 241), (241, 260, 261, 240), (240, 261, 262, 239), (239, 262, 263, 238), (238, 263, 264, 237), (237, 264, 265, 236), (236, 265, 266, 235), (235, 266, 267, 234), (234, 267, 268, 233), (233, 268, 269, 232), (232, 269, 270, 231), (231, 270, 271, 230), (230, 271, 272, 229), (229, 272, 273, 228), (228, 273, 274, 227), (227, 274, 275, 226), (226, 275, 276, 225), (225, 276, 277, 224), (224, 277, 278, 223), (223, 278, 279, 222), (222, 279, 280, 221), (221, 280, 281, 220), (220, 281, 716), (281, 282, 716), (280, 283, 282, 281), (279, 284, 283, 280), (278, 285, 284, 279), (277, 286, 285, 278), (276, 287, 286, 277), (275, 288, 287, 276), (274, 289, 288, 275), (273, 290, 289, 274), (272, 291, 290, 273), (271, 292, 291, 272), (270, 293, 292, 271), (269, 294, 293, 270), (268, 295, 294, 269), (267, 296, 295, 268), (266, 297, 296, 267), (265, 298, 297, 266), (264, 299, 298, 265), (263, 300, 299, 264), (262, 301, 300, 263), (261, 302, 301, 262), (260, 303, 302, 261), (259, 304, 303, 260), (258, 305, 304, 259), (257, 306, 305, 258), (256, 307, 306, 257), (255, 308, 307, 256), (254, 309, 308, 255), (253, 310, 309, 254), (252, 311, 310, 253), (251, 312, 311, 252), (126, 312, 251), (126, 313, 312), (312, 313, 314, 311), (311, 314, 315, 310), (310, 315, 316, 309), (309, 316, 317, 308), (308, 317, 318, 307), (307, 318, 319, 306), (306, 319, 320, 305), (305, 320, 321, 304), (304, 321, 322, 303), (303, 322, 323, 302), (302, 323, 324, 301), (301, 324, 325, 300), (300, 325, 326, 299), (299, 326, 327, 298), (298, 327, 328, 297), (297, 328, 329, 296), (296, 329, 330, 295), (295, 330, 331, 294), (294, 331, 332, 293), (293, 332, 333, 292), (292, 333, 334, 291), (291, 334, 335, 290), (290, 335, 336, 289), (289, 336, 337, 288), (288, 337, 338, 287), (287, 338, 339, 286), (286, 339, 340, 285), (285, 340, 341, 284), (284, 341, 342, 283), (283, 342, 343, 282), (282, 343, 716), (343, 344, 716), (342, 345, 344, 343), (341, 346, 345, 342), (340, 347, 346, 341), (339, 348, 347, 340), (338, 349, 348, 339), (337, 350, 349, 338), (336, 351, 350, 337), (335, 352, 351, 336), (334, 353, 352, 335), (333, 354, 353, 334), (332, 355, 354, 333), (331, 356, 355, 332), (330, 357, 356, 331), (329, 358, 357, 330), (328, 359, 358, 329), (327, 360, 359, 328), (326, 361, 360, 327), (325, 362, 361, 326), (324, 363, 362, 325), (323, 364, 363, 324), (322, 365, 364, 323), (321, 366, 365, 322), (320, 367, 366, 321), (319, 368, 367, 320), (318, 369, 368, 319), (317, 370, 369, 318), (316, 371, 370, 317), (315, 372, 371, 316), (314, 373, 372, 315), (313, 374, 373, 314), (126, 374, 313), (126, 375, 374), (374, 375, 376, 373), (373, 376, 377, 372), (372, 377, 378, 371), (371, 378, 379, 370), (370, 379, 380, 369), (369, 380, 381, 368), (368, 381, 382, 367), (367, 382, 383, 366), (366, 383, 384, 365), (365, 384, 385, 364), (364, 385, 386, 363), (363, 386, 387, 362), (362, 387, 388, 361), (361, 388, 389, 360), (360, 389, 390, 359), (359, 390, 391, 358), (358, 391, 392, 357), (357, 392, 393, 356), (356, 393, 394, 355), (355, 394, 395, 354), (354, 395, 396, 353), (353, 396, 397, 352), (352, 397, 398, 351), (351, 398, 399, 350), (350, 399, 400, 349), (349, 400, 401, 348), (348, 401, 402, 347), (347, 402, 403, 346), (346, 403, 404, 345), (345, 404, 405, 344), (344, 405, 716), (405, 406, 716), (404, 407, 406, 405), (403, 408, 407, 404), (402, 409, 408, 403), (401, 410, 409, 402), (400, 411, 410, 401), (399, 412, 411, 400), (398, 413, 412, 399), (397, 414, 413, 398), (396, 415, 414, 397), (395, 416, 415, 396), (394, 417, 416, 395), (393, 418, 417, 394), (392, 419, 418, 393), (391, 420, 419, 392), (390, 421, 420, 391), (389, 422, 421, 390), (388, 423, 422, 389), (387, 424, 423, 388), (386, 425, 424, 387), (385, 426, 425, 386), (384, 427, 426, 385), (383, 428, 427, 384), (382, 429, 428, 383), (381, 430, 429, 382), (380, 431, 430, 381), (379, 432, 431, 380), (378, 433, 432, 379), (377, 434, 433, 378), (376, 435, 434, 377), (375, 436, 435, 376), (126, 436, 375), (126, 437, 436), (436, 437, 438, 435), (435, 438, 439, 434), (434, 439, 440, 433), (433, 440, 441, 432), (432, 441, 442, 431), (431, 442, 443, 430), (430, 443, 444, 429), (429, 444, 445, 428), (428, 445, 446, 427), (427, 446, 447, 426), (426, 447, 448, 425), (425, 448, 449, 424), (424, 449, 450, 423), (423, 450, 451, 422), (422, 451, 452, 421), (421, 452, 453, 420), (420, 453, 454, 419), (419, 454, 455, 418), (418, 455, 456, 417), (417, 456, 457, 416), (416, 457, 458, 415), (415, 458, 459, 414), (414, 459, 460, 413), (413, 460, 461, 412), (412, 461, 462, 411), (411, 462, 463, 410), (410, 463, 464, 409), (409, 464, 465, 408), (408, 465, 466, 407), (407, 466, 467, 406), (406, 467, 716), (467, 468, 716), (466, 469, 468, 467), (465, 470, 469, 466), (464, 471, 470, 465), (463, 472, 471, 464), (462, 473, 472, 463), (461, 474, 473, 462), (460, 475, 474, 461), (459, 476, 475, 460), (458, 477, 476, 459), (457, 478, 477, 458), (456, 479, 478, 457), (455, 480, 479, 456), (454, 481, 480, 455), (453, 482, 481, 454), (452, 483, 482, 453), (451, 484, 483, 452), (450, 485, 484, 451), (449, 486, 485, 450), (448, 487, 486, 449), (447, 488, 487, 448), (446, 489, 488, 447), (445, 490, 489, 446), (444, 491, 490, 445), (443, 492, 491, 444), (442, 493, 492, 443), (441, 494, 493, 442), (440, 495, 494, 441), (439, 496, 495, 440), (438, 497, 496, 439), (437, 498, 497, 438), (126, 498, 437), (126, 499, 498), (498, 499, 500, 497), (497, 500, 501, 496), (496, 501, 502, 495), (495, 502, 503, 494), (494, 503, 504, 493), (493, 504, 505, 492), (492, 505, 506, 491), (491, 506, 507, 490), (490, 507, 508, 489), (489, 508, 509, 488), (488, 509, 510, 487), (487, 510, 511, 486), (486, 511, 512, 485), (485, 512, 513, 484), (484, 513, 514, 483), (483, 514, 515, 482), (482, 515, 516, 481), (481, 516, 517, 480), (480, 517, 518, 479), (479, 518, 519, 478), (478, 519, 520, 477), (477, 520, 521, 476), (476, 521, 522, 475), (475, 522, 523, 474), (474, 523, 524, 473), (473, 524, 525, 472), (472, 525, 526, 471), (471, 526, 527, 470), (470, 527, 528, 469), (469, 528, 529, 468), (468, 529, 716), (529, 530, 716), (528, 531, 530, 529), (527, 532, 531, 528), (526, 533, 532, 527), (525, 534, 533, 526), (524, 535, 534, 525), (523, 536, 535, 524), (522, 537, 536, 523), (521, 538, 537, 522), (520, 539, 538, 521), (519, 540, 539, 520), (518, 541, 540, 519), (517, 542, 541, 518), (516, 543, 542, 517), (515, 544, 543, 516), (514, 545, 544, 515), (513, 546, 545, 514), (512, 547, 546, 513), (511, 548, 547, 512), (510, 549, 548, 511), (509, 550, 549, 510), (508, 551, 550, 509), (507, 552, 551, 508), (506, 553, 552, 507), (505, 554, 553, 506), (504, 555, 554, 505), (503, 556, 555, 504), (502, 557, 556, 503), (501, 558, 557, 502), (500, 559, 558, 501), (499, 560, 559, 500), (126, 560, 499), (126, 561, 560), (560, 561, 562, 559), (559, 562, 563, 558), (558, 563, 564, 557), (557, 564, 565, 556), (556, 565, 566, 555), (555, 566, 567, 554), (554, 567, 568, 553), (553, 568, 569, 552), (552, 569, 570, 551), (551, 570, 571, 550), (550, 571, 572, 549), (549, 572, 573, 548), (548, 573, 574, 547), (547, 574, 575, 546), (546, 575, 576, 545), (545, 576, 577, 544), (544, 577, 578, 543), (543, 578, 579, 542), (542, 579, 580, 541), (541, 580, 581, 540), (540, 581, 582, 539), (539, 582, 583, 538), (538, 583, 584, 537), (537, 584, 585, 536), (536, 585, 586, 535), (535, 586, 587, 534), (534, 587, 588, 533), (533, 588, 589, 532), (532, 589, 590, 531), (531, 590, 591, 530), (530, 591, 716), (591, 592, 716), (590, 593, 592, 591), (589, 594, 593, 590), (588, 595, 594, 589), (587, 596, 595, 588), (586, 597, 596, 587), (585, 598, 597, 586), (584, 599, 598, 585), (583, 600, 599, 584), (582, 601, 600, 583), (581, 602, 601, 582), (580, 603, 602, 581), (579, 604, 603, 580), (578, 605, 604, 579), (577, 606, 605, 578), (576, 607, 606, 577), (575, 608, 607, 576), (574, 609, 608, 575), (573, 610, 609, 574), (572, 611, 610, 573), (571, 612, 611, 572), (570, 613, 612, 571), (569, 614, 613, 570), (568, 615, 614, 569), (567, 616, 615, 568), (566, 617, 616, 567), (565, 618, 617, 566), (564, 619, 618, 565), (563, 620, 619, 564), (562, 621, 620, 563), (561, 622, 621, 562), (126, 622, 561), (126, 623, 622), (622, 623, 624, 621), (621, 624, 625, 620), (620, 625, 626, 619), (619, 626, 627, 618), (618, 627, 628, 617), (617, 628, 629, 616), (616, 629, 630, 615), (615, 630, 631, 614), (614, 631, 632, 613), (613, 632, 633, 612), (612, 633, 634, 611), (611, 634, 635, 610), (610, 635, 636, 609), (609, 636, 637, 608), (608, 637, 638, 607), (607, 638, 639, 606), (606, 639, 640, 605), (605, 640, 641, 604), (604, 641, 642, 603), (603, 642, 643, 602), (602, 643, 644, 601), (601, 644, 645, 600), (600, 645, 646, 599), (599, 646, 647, 598), (598, 647, 648, 597), (597, 648, 649, 596), (596, 649, 650, 595), (595, 650, 651, 594), (594, 651, 652, 593), (593, 652, 653, 592), (592, 653, 716), (653, 654, 716), (652, 655, 654, 653), (651, 656, 655, 652), (650, 657, 656, 651), (649, 658, 657, 650), (648, 659, 658, 649), (647, 660, 659, 648), (646, 661, 660, 647), (645, 662, 661, 646), (644, 663, 662, 645), (643, 664, 663, 644), (642, 665, 664, 643), (641, 666, 665, 642), (640, 667, 666, 641), (639, 668, 667, 640), (638, 669, 668, 639), (637, 670, 669, 638), (636, 671, 670, 637), (635, 672, 671, 636), (634, 673, 672, 635), (633, 674, 673, 634), (632, 675, 674, 633), (631, 676, 675, 632), (630, 677, 676, 631), (629, 678, 677, 630), (628, 679, 678, 629), (627, 680, 679, 628), (626, 681, 680, 627), (625, 682, 681, 626), (624, 683, 682, 625), (623, 684, 683, 624), (126, 684, 623), (126, 685, 684), (684, 685, 686, 683), (683, 686, 687, 682), (682, 687, 688, 681), (681, 688, 689, 680), (680, 689, 690, 679), (679, 690, 691, 678), (678, 691, 692, 677), (677, 692, 693, 676), (676, 693, 694, 675), (675, 694, 695, 674), (674, 695, 696, 673), (673, 696, 697, 672), (672, 697, 698, 671), (671, 698, 699, 670), (670, 699, 700, 669), (669, 700, 701, 668), (668, 701, 702, 667), (667, 702, 703, 666), (666, 703, 704, 665), (665, 704, 705, 664), (664, 705, 706, 663), (663, 706, 707, 662), (662, 707, 708, 661), (661, 708, 709, 660), (660, 709, 710, 659), (659, 710, 711, 658), (658, 711, 712, 657), (657, 712, 713, 656), (656, 713, 714, 655), (655, 714, 715, 654), (654, 715, 716), (715, 717, 716), (714, 718, 717, 715), (713, 719, 718, 714), (712, 720, 719, 713), (711, 721, 720, 712), (710, 722, 721, 711), (709, 723, 722, 710), (708, 724, 723, 709), (707, 725, 724, 708), (706, 726, 725, 707), (705, 727, 726, 706), (704, 728, 727, 705), (703, 729, 728, 704), (702, 730, 729, 703), (701, 731, 730, 702), (700, 732, 731, 701), (699, 733, 732, 700), (698, 734, 733, 699), (697, 735, 734, 698), (696, 736, 735, 697), (695, 737, 736, 696), (694, 738, 737, 695), (693, 739, 738, 694), (692, 740, 739, 693), (691, 741, 740, 692), (690, 742, 741, 691), (689, 743, 742, 690), (688, 744, 743, 689), (687, 745, 744, 688), (686, 746, 745, 687), (685, 747, 746, 686), (126, 747, 685), (126, 748, 747), (747, 748, 749, 746), (746, 749, 750, 745), (745, 750, 751, 744), (744, 751, 752, 743), (743, 752, 753, 742), (742, 753, 754, 741), (741, 754, 755, 740), (740, 755, 756, 739), (739, 756, 757, 738), (738, 757, 758, 737), (737, 758, 759, 736), (736, 759, 760, 735), (735, 760, 761, 734), (734, 761, 762, 733), (733, 762, 763, 732), (732, 763, 764, 731), (731, 764, 765, 730), (730, 765, 766, 729), (729, 766, 767, 728), (728, 767, 768, 727), (727, 768, 769, 726), (726, 769, 770, 725), (725, 770, 771, 724), (724, 771, 772, 723), (723, 772, 773, 722), (722, 773, 774, 721), (721, 774, 775, 720), (720, 775, 776, 719), (719, 776, 777, 718), (718, 777, 778, 717), (717, 778, 716), (778, 779, 716), (777, 780, 779, 778), (776, 781, 780, 777), (775, 782, 781, 776), (774, 783, 782, 775), (773, 784, 783, 774), (772, 785, 784, 773), (771, 786, 785, 772), (770, 787, 786, 771), (769, 788, 787, 770), (768, 789, 788, 769), (767, 790, 789, 768), (766, 791, 790, 767), (765, 792, 791, 766), (764, 793, 792, 765), (763, 794, 793, 764), (762, 795, 794, 763), (761, 796, 795, 762), (760, 797, 796, 761), (759, 798, 797, 760), (758, 799, 798, 759), (757, 800, 799, 758), (756, 801, 800, 757), (755, 802, 801, 756), (754, 803, 802, 755), (753, 804, 803, 754), (752, 805, 804, 753), (751, 806, 805, 752), (750, 807, 806, 751), (749, 808, 807, 750), (748, 809, 808, 749), (126, 809, 748), (126, 810, 809), (809, 810, 811, 808), (808, 811, 812, 807), (807, 812, 813, 806), (806, 813, 814, 805), (805, 814, 815, 804), (804, 815, 816, 803), (803, 816, 817, 802), (802, 817, 818, 801), (801, 818, 819, 800), (800, 819, 820, 799), (799, 820, 821, 798), (798, 821, 822, 797), (797, 822, 823, 796), (796, 823, 824, 795), (795, 824, 825, 794), (794, 825, 826, 793), (793, 826, 827, 792), (792, 827, 828, 791), (791, 828, 829, 790), (790, 829, 830, 789), (789, 830, 831, 788), (788, 831, 832, 787), (787, 832, 833, 786), (786, 833, 834, 785), (785, 834, 835, 784), (784, 835, 836, 783), (783, 836, 837, 782), (782, 837, 838, 781), (781, 838, 839, 780), (780, 839, 840, 779), (779, 840, 716), (840, 841, 716), (839, 842, 841, 840), (838, 843, 842, 839), (837, 844, 843, 838), (836, 845, 844, 837), (835, 846, 845, 836), (834, 847, 846, 835), (833, 848, 847, 834), (832, 849, 848, 833), (831, 850, 849, 832), (830, 851, 850, 831), (829, 852, 851, 830), (828, 853, 852, 829), (827, 854, 853, 828), (826, 855, 854, 827), (825, 856, 855, 826), (824, 857, 856, 825), (823, 858, 857, 824), (822, 859, 858, 823), (821, 860, 859, 822), (820, 861, 860, 821), (819, 862, 861, 820), (818, 863, 862, 819), (817, 864, 863, 818), (816, 865, 864, 817), (815, 866, 865, 816), (814, 867, 866, 815), (813, 868, 867, 814), (812, 869, 868, 813), (811, 870, 869, 812), (810, 871, 870, 811), (126, 871, 810), (126, 872, 871), (871, 872, 873, 870), (870, 873, 874, 869), (869, 874, 875, 868), (868, 875, 876, 867), (867, 876, 877, 866), (866, 877, 878, 865), (865, 878, 879, 864), (864, 879, 880, 863), (863, 880, 881, 862), (862, 881, 882, 861), (861, 882, 883, 860), (860, 883, 884, 859), (859, 884, 885, 858), (858, 885, 886, 857), (857, 886, 887, 856), (856, 887, 888, 855), (855, 888, 889, 854), (854, 889, 890, 853), (853, 890, 891, 852), (852, 891, 892, 851), (851, 892, 893, 850), (850, 893, 894, 849), (849, 894, 895, 848), (848, 895, 896, 847), (847, 896, 897, 846), (846, 897, 898, 845), (845, 898, 899, 844), (844, 899, 900, 843), (843, 900, 901, 842), (842, 901, 902, 841), (841, 902, 716), (902, 903, 716), (901, 904, 903, 902), (900, 905, 904, 901), (899, 906, 905, 900), (898, 907, 906, 899), (897, 908, 907, 898), (896, 909, 908, 897), (895, 910, 909, 896), (894, 911, 910, 895), (893, 912, 911, 894), (892, 913, 912, 893), (891, 914, 913, 892), (890, 915, 914, 891), (889, 916, 915, 890), (888, 917, 916, 889), (887, 918, 917, 888), (886, 919, 918, 887), (885, 920, 919, 886), (884, 921, 920, 885), (883, 922, 921, 884), (882, 923, 922, 883), (881, 924, 923, 882), (880, 925, 924, 881), (879, 926, 925, 880), (878, 927, 926, 879), (877, 928, 927, 878), (876, 929, 928, 877), (875, 930, 929, 876), (874, 931, 930, 875), (873, 932, 931, 874), (872, 933, 932, 873), (126, 933, 872), (126, 934, 933), (933, 934, 935, 932), (932, 935, 936, 931), (931, 936, 937, 930), (930, 937, 938, 929), (929, 938, 939, 928), (928, 939, 940, 927), (927, 940, 941, 926), (926, 941, 942, 925), (925, 942, 943, 924), (924, 943, 944, 923), (923, 944, 945, 922), (922, 945, 946, 921), (921, 946, 947, 920), (920, 947, 948, 919), (919, 948, 949, 918), (918, 949, 950, 917), (917, 950, 951, 916), (916, 951, 952, 915), (915, 952, 953, 914), (914, 953, 954, 913), (913, 954, 955, 912), (912, 955, 956, 911), (911, 956, 957, 910), (910, 957, 958, 909), (909, 958, 959, 908), (908, 959, 960, 907), (907, 960, 961, 906), (906, 961, 962, 905), (905, 962, 963, 904), (904, 963, 964, 903), (903, 964, 716), (964, 0, 716), (0, 964, 963, 965), (962, 966, 965, 963), (961, 967, 966, 962), (960, 968, 967, 961), (959, 969, 968, 960), (958, 970, 969, 959), (957, 971, 970, 958), (956, 1, 971, 957), (955, 972, 1, 956), (954, 973, 972, 955), (953, 974, 973, 954), (952, 975, 974, 953), (951, 976, 975, 952), (950, 977, 976, 951), (949, 978, 977, 950), (948, 979, 978, 949), (947, 980, 979, 948), (946, 981, 980, 947), (945, 982, 981, 946), (944, 983, 982, 945), (943, 984, 983, 944), (942, 985, 984, 943), (941, 986, 985, 942), (940, 987, 986, 941), (939, 988, 987, 940), (938, 989, 988, 939), (937, 990, 989, 938), (936, 991, 990, 937), (935, 992, 991, 936), (934, 993, 992, 935), (126, 993, 934)])
me_sphere.polygons.foreach_set('material_index', [1, 1, 1, 1, 0, 0, 0, 0, 0, 0, 0, 0, 0, 0, 0, 0, 0, 0, 0, 0, 0, 0, 0, 0, 1, 1, 1, 1, 1, 1, 1, 1, 1, 1, 1, 1, 1, 1, 1, 0, 0, 0, 0, 0, 0, 0, 0, 0, 0, 0, 0, 0, 0, 0, 0, 0, 0, 0, 0, 0, 1, 1, 1, 1, 1, 1, 1, 1, 1, 0, 0, 0, 0, 0, 0, 0, 0, 0, 0, 1, 0, 0, 0, 0, 0, 0, 0, 0, 0, 1, 1, 1, 1, 1, 1, 1, 1, 1, 1, 1, 1, 1, 1, 0, 0, 0, 0, 0, 0, 0, 0, 0, 0, 1, 1, 1, 0, 0, 0, 1, 1, 1, 1, 1, 1, 1, 1, 1, 1, 1, 1, 1, 1, 1, 1, 1, 1, 1, 1, 1, 1, 1, 1, 0, 0, 0, 0, 0, 0, 0, 0, 0, 1, 1, 1, 1, 1, 1, 1, 1, 0, 0, 0, 1, 1, 1, 1, 1, 0, 0, 0, 0, 0, 0, 0, 0, 0, 0, 0, 1, 0, 0, 0, 0, 0, 0, 1, 1, 1, 1, 1, 1, 1, 1, 1, 1, 1, 0, 0, 0, 0, 0, 0, 0, 0, 0, 0, 0, 0, 0, 0, 0, 0, 0, 0, 0, 0, 0, 1, 0, 0, 0, 0, 0, 0, 0, 0, 0, 0, 0, 0, 0, 0, 0, 0, 0, 0, 0, 0, 0, 0, 0, 0, 0, 0, 0, 0, 0, 0, 0, 0, 0, 0, 1, 1, 1, 1, 1, 1, 0, 0, 0, 0, 0, 0, 0, 0, 0, 0, 0, 0, 0, 0, 0, 0, 0, 0, 0, 0, 0, 0, 0, 0, 0, 0, 0, 0, 0, 0, 0, 0, 0, 0, 0, 0, 0, 0, 0, 0, 0, 0, 0, 0, 0, 0, 0, 0, 0, 0, 0, 0, 0, 0, 0, 0, 0, 0, 1, 1, 1, 1, 1, 1, 0, 0, 0, 0, 0, 0, 0, 0, 0, 0, 0, 0, 0, 0, 0, 0, 0, 0, 0, 0, 0, 0, 0, 0, 0, 0, 0, 0, 0, 0, 0, 0, 0, 0, 0, 0, 0, 0, 0, 0, 0, 0, 0, 0, 0, 0, 0, 0, 0, 0, 0, 0, 0, 0, 0, 0, 0, 0, 1, 1, 1, 1, 1, 1, 0, 0, 0, 0, 0, 0, 0, 0, 0, 0, 0, 0, 0, 0, 0, 0, 0, 0, 1, 1, 1, 1, 0, 0, 0, 0, 0, 0, 0, 0, 0, 0, 0, 0, 0, 1, 1, 1, 0, 0, 0, 0, 0, 0, 0, 0, 0, 1, 1, 0, 0, 0, 0, 0, 0, 0, 0, 0, 1, 1, 1, 1, 1, 1, 1, 0, 0, 0, 0, 0, 0, 0, 0, 0, 0, 0, 0, 0, 0, 0, 0, 0, 0, 0, 0, 1, 1, 1, 0, 0, 0, 0, 0, 0, 0, 0, 1, 1, 1, 1, 1, 0, 0, 0, 0, 0, 0, 0, 0, 0, 0, 0, 0, 0, 0, 0, 0, 0, 0, 0, 0, 1, 1, 1, 1, 1, 1, 1, 0, 0, 0, 0, 0, 0, 0, 0, 0, 0, 0, 0, 0, 0, 0, 0, 0, 0, 0, 0, 1, 1, 1, 1, 1, 1, 1, 0, 0, 1, 1, 1, 1, 1, 1, 1, 1, 1, 1, 1, 0, 0, 0, 0, 0, 0, 0, 0, 0, 0, 0, 0, 0, 0, 0, 0, 0, 0, 1, 1, 1, 1, 1, 1, 0, 0, 0, 0, 0, 0, 0, 0, 0, 0, 0, 0, 0, 0, 0, 0, 1, 1, 1, 0, 0, 0, 0, 1, 1, 1, 1, 1, 1, 1, 1, 1, 1, 1, 0, 0, 0, 0, 0, 0, 0, 0, 0, 0, 0, 0, 0, 0, 0, 0, 0, 0, 0, 0, 0, 0, 0, 0, 1, 1, 1, 1, 1, 1, 1, 0, 0, 0, 0, 0, 0, 0, 0, 0, 0, 0, 0, 0, 0, 0, 0, 0, 0, 0, 0, 0, 0, 0, 1, 1, 1, 1, 1, 1, 1, 1, 1, 1, 0, 0, 0, 0, 0, 0, 0, 0, 0, 0, 0, 0, 0, 0, 1, 1, 1, 1, 1, 1, 1, 1, 1, 1, 1, 1, 1, 1, 1, 1, 1, 1, 1, 1, 1, 1, 1, 1, 1, 1, 1, 1, 1, 0, 0, 0, 0, 0, 0, 0, 0, 0, 0, 0, 1, 1, 1, 1, 1, 1, 1, 1, 1, 1, 1, 0, 0, 0, 0, 0, 0, 0, 0, 0, 0, 0, 1, 1, 1, 1, 1, 1, 1, 1, 1, 1, 1, 1, 1, 1, 1, 1, 1, 1, 1, 1, 1, 1, 1, 1, 1, 1, 1, 1, 1, 1, 0, 0, 0, 0, 0, 0, 0, 0, 0, 1, 1, 1, 1, 1, 1, 1, 1, 1, 1, 1, 1, 1, 1, 1, 0, 0, 0, 0, 0, 0, 0, 0, 0, 0, 0, 0, 0, 0, 1, 1, 1, 1, 1, 1, 1, 1, 1, 1, 1, 1, 1, 1, 1, 1, 1, 1, 1, 1, 1, 0, 0, 0, 0, 0, 0, 0, 0, 0, 0, 0, 0, 0, 0, 0, 1, 1, 1, 1, 1, 1, 1, 1, 1, 1, 1, 1, 1, 1, 0, 0, 0, 0, 0, 0, 0, 0, 0, 0, 0, 0, 0, 0, 0, 0, 0, 1, 1, 1, 1, 1, 1, 1, 1, 1, 1, 1, 1, 1, 1, 1, 1, 0, 0, 0, 0, 0, 0, 0, 0, 0, 0, 0, 0, 0, 0, 1, 1, 1, 1, 1, 1, 1, 1, 1, 1, 1, 1, 1, 1, 1, 1, 1, 1, 1, 1, 1, 1, 0, 0, 0, 0, 0, 0, 0, 0, 0, 0, 0, 0, 1, 1, 1, 1, 1, 1, 1, 1, 1, 1, 1, 1, 1, 0, 0, 0, 0, 0, 0, 0, 0, 0, 0, 0, 0, 0, 0, 0, 0, 1, 1, 1, 1, 1, 1, 1, 1, 1, 1, 1, 1, 1, 1, 1, 1, 1, 1, 1, 1, 1, 0, 0, 0, 0, 0, 0, 0, 0, 0, 0, 0, 0, 0, 0, 0, 0, 0, 0, 1, 1, 1, 1])
me_sphere.materials.append(mat_material_001)
me_sphere.materials.append(mat_material_002)
me_sphere.use_remesh_preserve_volume = False
me_sphere.use_remesh_preserve_attributes = False
me_sphere.use_mirror_vertex_groups = False
me_sphere.update()

# ---- objects
ob_lamp_001 = bpy.data.objects.new('Lamp.001', light_lamp)
ob_sphere = bpy.data.objects.new('Sphere', me_sphere)
ob_lamp = bpy.data.objects.new('Lamp', light_spot)
ob_camera = bpy.data.objects.new('Camera', cam_camera)

# ---- transforms, parenting, visibility, modifiers, constraints
ob_lamp_001.location = (4.01, -8.025, 5.412)
ob_lamp_001.rotation_euler = (0.3639, 1.153, 5.519)
ob_lamp_001.lock_rotations_4d = False
ob_lamp_001.empty_display_type = 'ARROWS'
ob_lamp_001.lineart.crease_threshold = 0.0
ob_sphere.location = (0.0, 0.0, 0.0)
ob_sphere.scale = (0.2312, 0.2312, 0.2409)
ob_sphere.lock_rotations_4d = False
ob_sphere.empty_display_type = 'ARROWS'
ob_sphere.lineart.crease_threshold = 0.0
_vg = ob_sphere.vertex_groups.new(name='land')
ob_lamp.location = (4.076, 1.005, 5.904)
ob_lamp.rotation_euler = (0.6503, 0.05522, 1.866)
ob_lamp.lock_rotations_4d = False
ob_lamp.empty_display_type = 'ARROWS'
ob_lamp.color = (0.0, 0.0, 0.0, 0.0)
ob_lamp.lineart.crease_threshold = 0.0
ob_camera.location = (7.481, -6.508, 5.344)
ob_camera.rotation_euler = (1.109, 0.01082, 0.8149)
ob_camera.lock_rotations_4d = False
ob_camera.empty_display_type = 'ARROWS'
ob_camera.color = (0.0, 0.0, 0.0, 0.0)
ob_camera.display_type = 'WIRE'
ob_camera.lineart.crease_threshold = 0.0

# ---- collection membership
col_collection_1.objects.link(ob_lamp_001)
col_collection_1.objects.link(ob_sphere)
col_collection_1.objects.link(ob_lamp)
col_collection_1.objects.link(ob_camera)

# ---- scene / render settings (as saved in the file)
scene.camera = ob_camera
scene.frame_start = 1; scene.frame_end = 250; scene.frame_set(1)
scene.render.engine = 'BLENDER_EEVEE_NEXT'
scene.render.image_settings.file_format = 'JPEG'
scene.render.image_settings.color_mode = 'RGB'
scene.render.image_settings.compression = 90
scene.render.resolution_x = 800
scene.render.resolution_y = 600
scene.render.pixel_aspect_x = 100.0
scene.render.pixel_aspect_y = 100.0
scene.render.fps = 25
scene.render.dither_intensity = 0.0
scene.render.use_compositing = False
scene.render.use_sequencer = False
scene.render.bake_margin = 2
scene.render.bake_bias = 0.0
scene.render.use_stamp_time = False
scene.render.use_stamp_date = False
scene.render.use_stamp_frame = False
scene.render.use_stamp_camera = False
scene.render.use_stamp_scene = False
scene.render.use_stamp_filename = False
scene.render.use_stamp_render_time = False
scene.render.stamp_font_size = 0
scene.cycles.use_denoising = False
scene.cycles.samples = 10
scene.cycles.sampling_pattern = 'TABULATED_SOBOL'
scene.cycles.light_sampling_threshold = 0.0
scene.cycles.use_adaptive_sampling = False
scene.cycles.use_light_tree = False
scene.cycles.blur_glossy = 0.0
scene.cycles.volume_bounces = 1
scene.cycles.pixel_filter_type = 'GAUSSIAN'
scene.cycles.sample_clamp_indirect = 0.0
scene.view_settings.view_transform = 'Raw'
bpy.context.view_layer.update()
